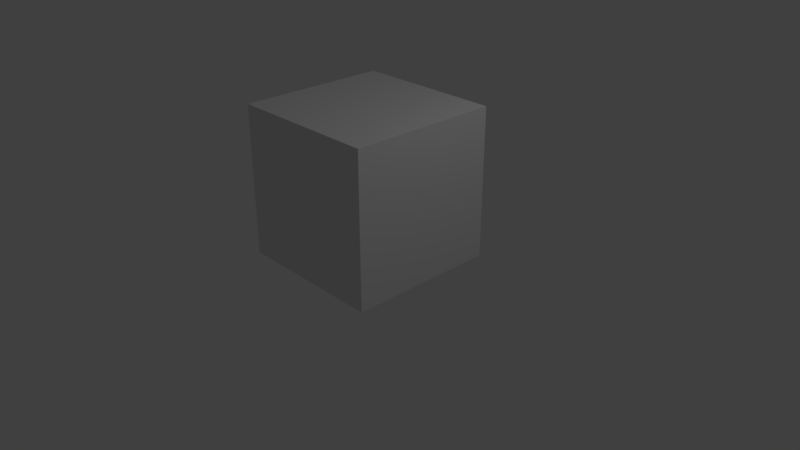 # Source: BoxTest.blend  (saved by Blender 2.79.0; exported with 4.5.12 LTS)
import bpy
from mathutils import Matrix  # noqa: F401  (used for matrix-valued properties, if any)

bpy.ops.wm.read_factory_settings(use_empty=True)
scene = bpy.context.scene
scene.name = 'Scene'

# ---- collections
col_collection_1 = bpy.data.collections.new('Collection 1'); scene.collection.children.link(col_collection_1)

# ---- materials (node trees are filled in below, after node groups)
mat_material = bpy.data.materials.new('Material')
mat_material.alpha_threshold = 0.0
mat_material.use_transparent_shadow = False
mat_material.roughness = 0.5
mat_material.line_color = (0.0, 0.0, 0.0, 1.0)

# ---- material node trees

# ---- world
world_world = bpy.data.worlds.new('World'); scene.world = world_world
world_world.color = (0.05088, 0.05088, 0.05088)
world_world.use_sun_shadow = False
world_world.sun_shadow_jitter_overblur = 0.0
world_world.cycles.sampling_method = 'MANUAL'

# ---- cameras
cam_camera = bpy.data.cameras.new('Camera')
cam_camera.clip_end = 100.0
cam_camera.lens = 35.0
cam_camera.sensor_width = 32.0
cam_camera.sensor_height = 18.0
cam_camera.ortho_scale = 7.314
cam_camera.dof.focus_distance = 0.0
cam_camera.dof.aperture_fstop = 128.0

# ---- lights
light_lamp = bpy.data.lights.new('Lamp', 'POINT')
light_lamp.transmission_factor = 0.0
light_lamp.cutoff_distance = 30.0
light_lamp.energy = 100.0
light_lamp.shadow_buffer_clip_start = 1.001
light_lamp.shadow_soft_size = 0.1
light_lamp.shadow_maximum_resolution = 0.006
light_lamp.use_absolute_resolution = True

# ---- meshes
me_cube = bpy.data.meshes.new('Cube')
me_cube.from_pydata([(1.0, 1.0, -1.0), (1.0, -1.0, -1.0), (-1.0, -1.0, -1.0), (-1.0, 1.0, -1.0), (1.0, 1.0, 1.0), (1.0, -1.0, 1.0), (-1.0, -1.0, 1.0), (-1.0, 1.0, 1.0)], [], [(0, 1, 2, 3), (4, 7, 6, 5), (0, 4, 5, 1), (1, 5, 6, 2), (2, 6, 7, 3), (4, 0, 3, 7)])
_uv = me_cube.uv_layers.new(name='UVMap')
_uv.uv.foreach_set('vector', [0.7197, 0.6208, 0.3181, 0.6208, 0.4709, 0.3286, 0.6278, 0.3596, 0.5016, 0.5, 0.5016, 0.9999, 0.001633, 0.9999, 0.001633, 0.5, 0.5016, 7.069e-05, 0.5016, 0.5, 0.001633, 0.5, 0.001633, 7.096e-05, 0.3181, 0.6208, 0.0001234, 0.2353, 0.4411, 0.0001234, 0.4709, 0.3286, 0.4709, 0.3286, 0.4411, 0.0001234, 0.8124, 0.1532, 0.6278, 0.3596, 0.9999, 0.4334, 0.7197, 0.6208, 0.6278, 0.3596, 0.8124, 0.1532])
me_cube.materials.append(mat_material)
me_cube.use_remesh_preserve_volume = False
me_cube.use_remesh_preserve_attributes = False
me_cube.use_mirror_vertex_groups = False
me_cube.update()

# ---- objects
ob_cube = bpy.data.objects.new('Cube', me_cube)
ob_lamp = bpy.data.objects.new('Lamp', light_lamp)
ob_camera = bpy.data.objects.new('Camera', cam_camera)

# ---- transforms, parenting, visibility, modifiers, constraints
ob_cube.location = (0.0, 0.0, 1.0)
ob_cube.lock_rotations_4d = False
ob_cube.empty_display_type = 'ARROWS'
ob_cube.lineart.crease_threshold = 0.0
ob_lamp.location = (4.076, 1.005, 5.904)
ob_lamp.rotation_euler = (0.6503, 0.05522, 1.866)
ob_lamp.lock_rotations_4d = False
ob_lamp.empty_display_type = 'ARROWS'
ob_lamp.color = (0.0, 0.0, 0.0, 0.0)
ob_lamp.lineart.crease_threshold = 0.0
ob_camera.location = (7.481, -6.508, 5.344)
ob_camera.rotation_euler = (1.109, 0.0, 0.8149)
ob_camera.lock_rotations_4d = False
ob_camera.empty_display_type = 'ARROWS'
ob_camera.color = (0.0, 0.0, 0.0, 0.0)
ob_camera.display_type = 'WIRE'
ob_camera.lineart.crease_threshold = 0.0

# ---- collection membership
col_collection_1.objects.link(ob_cube)
col_collection_1.objects.link(ob_lamp)
col_collection_1.objects.link(ob_camera)

# ---- scene / render settings (as saved in the file)
scene.camera = ob_camera
scene.frame_start = 1; scene.frame_end = 250; scene.frame_set(1)
scene.render.engine = 'BLENDER_EEVEE_NEXT'
scene.render.resolution_percentage = 50
scene.render.dither_intensity = 0.0
scene.cycles.use_denoising = False
scene.cycles.samples = 128
scene.cycles.sampling_pattern = 'TABULATED_SOBOL'
scene.cycles.use_adaptive_sampling = False
scene.cycles.use_light_tree = False
scene.cycles.blur_glossy = 0.0
scene.cycles.sample_clamp_indirect = 0.0
scene.view_settings.view_transform = 'Standard'
bpy.context.view_layer.update()
